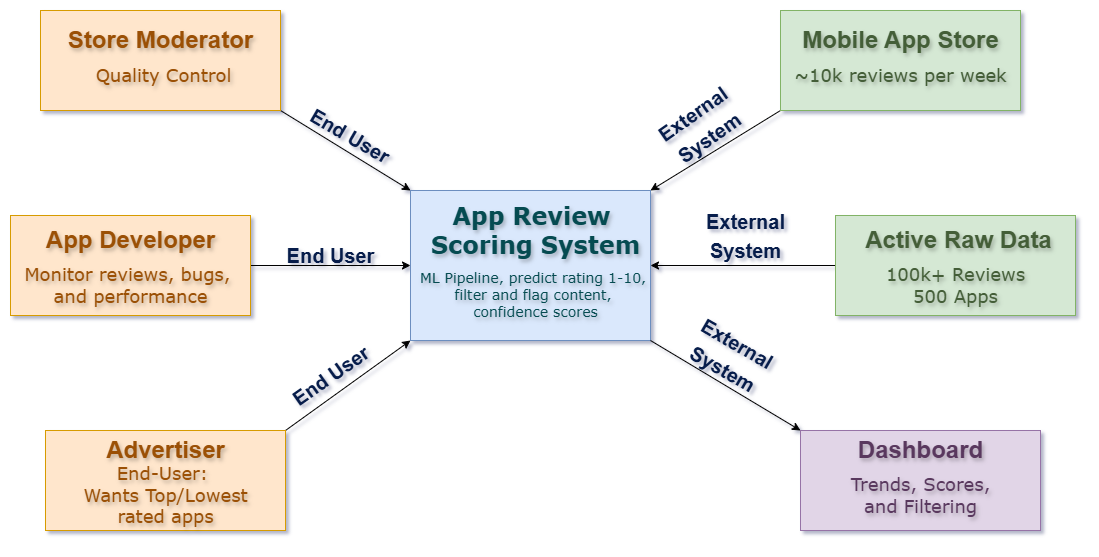

The diagram above was exported from draw.io. Its source (the exported page's mxGraphModel, read from the mxfile embedded in the PNG):
<mxGraphModel dx="2587" dy="878" grid="1" gridSize="10" guides="1" tooltips="1" connect="1" arrows="1" fold="1" page="1" pageScale="1" pageWidth="850" pageHeight="1100" math="0" shadow="1">
  <root>
    <mxCell id="0" />
    <mxCell id="1" parent="0" />
    <mxCell id="E6-EAA5d_CUQLRHFbQYJ-1" parent="1" style="rounded=0;whiteSpace=wrap;html=1;fillColor=#dae8fc;strokeColor=#6c8ebf;" value="" vertex="1">
      <mxGeometry height="150" width="240" x="270" y="390" as="geometry" />
    </mxCell>
    <mxCell id="12D8lYFScbZte_X-14F3-4" edge="1" parent="1" source="12D8lYFScbZte_X-14F3-16" style="endArrow=classic;html=1;rounded=0;entryX=0;entryY=1;entryDx=0;entryDy=0;exitX=1;exitY=0;exitDx=0;exitDy=0;" target="E6-EAA5d_CUQLRHFbQYJ-1" value="">
      <mxGeometry height="50" relative="1" width="50" as="geometry">
        <mxPoint x="250" y="600" as="sourcePoint" />
        <mxPoint x="320" y="530" as="targetPoint" />
      </mxGeometry>
    </mxCell>
    <mxCell id="12D8lYFScbZte_X-14F3-5" edge="1" parent="1" source="12D8lYFScbZte_X-14F3-17" style="endArrow=classic;html=1;rounded=0;entryX=0;entryY=0.5;entryDx=0;entryDy=0;exitX=1;exitY=0.5;exitDx=0;exitDy=0;" target="E6-EAA5d_CUQLRHFbQYJ-1" value="">
      <mxGeometry height="50" relative="1" width="50" as="geometry">
        <mxPoint x="212" y="469.17" as="sourcePoint" />
        <mxPoint x="320" y="469.17" as="targetPoint" />
      </mxGeometry>
    </mxCell>
    <mxCell id="12D8lYFScbZte_X-14F3-7" edge="1" parent="1" source="12D8lYFScbZte_X-14F3-18" style="endArrow=classic;html=1;rounded=0;entryX=0;entryY=0;entryDx=0;entryDy=0;exitX=1;exitY=1;exitDx=0;exitDy=0;" target="E6-EAA5d_CUQLRHFbQYJ-1" value="">
      <mxGeometry height="50" relative="1" width="50" as="geometry">
        <mxPoint x="250" y="350" as="sourcePoint" />
        <mxPoint x="300" y="300" as="targetPoint" />
      </mxGeometry>
    </mxCell>
    <mxCell id="12D8lYFScbZte_X-14F3-8" edge="1" parent="1" source="12D8lYFScbZte_X-14F3-12" style="endArrow=classic;html=1;rounded=0;entryX=1;entryY=0;entryDx=0;entryDy=0;exitX=0;exitY=1;exitDx=0;exitDy=0;" target="E6-EAA5d_CUQLRHFbQYJ-1" value="">
      <mxGeometry height="50" relative="1" width="50" as="geometry">
        <mxPoint x="550" y="350" as="sourcePoint" />
        <mxPoint x="500" y="420" as="targetPoint" />
      </mxGeometry>
    </mxCell>
    <mxCell id="12D8lYFScbZte_X-14F3-10" edge="1" parent="1" source="12D8lYFScbZte_X-14F3-14" style="endArrow=classic;html=1;rounded=0;exitX=0;exitY=0.5;exitDx=0;exitDy=0;entryX=1;entryY=0.5;entryDx=0;entryDy=0;" target="E6-EAA5d_CUQLRHFbQYJ-1" value="">
      <mxGeometry height="50" relative="1" width="50" as="geometry">
        <mxPoint x="600" y="470" as="sourcePoint" />
        <mxPoint x="530" y="465" as="targetPoint" />
      </mxGeometry>
    </mxCell>
    <mxCell id="12D8lYFScbZte_X-14F3-12" parent="1" style="rounded=0;whiteSpace=wrap;html=1;fillColor=#d5e8d4;strokeColor=#82b366;" value="" vertex="1">
      <mxGeometry height="100" width="240" x="640" y="210" as="geometry" />
    </mxCell>
    <mxCell id="12D8lYFScbZte_X-14F3-13" parent="1" style="rounded=0;whiteSpace=wrap;html=1;" value="" vertex="1">
      <mxGeometry width="120" x="480" y="430" as="geometry" />
    </mxCell>
    <mxCell id="12D8lYFScbZte_X-14F3-14" parent="1" style="rounded=0;whiteSpace=wrap;html=1;fillColor=#d5e8d4;strokeColor=#82b366;" value="" vertex="1">
      <mxGeometry height="100" width="240" x="695" y="415" as="geometry" />
    </mxCell>
    <mxCell id="12D8lYFScbZte_X-14F3-15" parent="1" style="rounded=0;whiteSpace=wrap;html=1;fillColor=#e1d5e7;strokeColor=#9673a6;" value="" vertex="1">
      <mxGeometry height="100" width="240" x="660" y="630" as="geometry" />
    </mxCell>
    <mxCell id="12D8lYFScbZte_X-14F3-16" parent="1" style="rounded=0;whiteSpace=wrap;html=1;fillColor=#ffe6cc;strokeColor=#d79b00;" value="" vertex="1">
      <mxGeometry height="100" width="240" x="-95" y="630" as="geometry" />
    </mxCell>
    <mxCell id="12D8lYFScbZte_X-14F3-17" parent="1" style="rounded=0;whiteSpace=wrap;html=1;fillColor=#ffe6cc;strokeColor=#d79b00;" value="" vertex="1">
      <mxGeometry height="100" width="240" x="-130" y="415" as="geometry" />
    </mxCell>
    <mxCell id="12D8lYFScbZte_X-14F3-18" parent="1" style="rounded=0;whiteSpace=wrap;html=1;fillColor=#ffe6cc;strokeColor=#d79b00;fontColor=none;noLabel=1;fontFamily=Verdana;" value="" vertex="1">
      <mxGeometry height="100" width="240" x="-100" y="210" as="geometry" />
    </mxCell>
    <mxCell id="12D8lYFScbZte_X-14F3-19" parent="1" style="text;strokeColor=none;fillColor=none;html=1;fontSize=24;fontStyle=1;verticalAlign=middle;align=center;fontFamily=Verdana;fontColor=#054B51;textShadow=1;" value="App Review&amp;nbsp;&lt;div&gt;Scoring System&lt;/div&gt;" vertex="1">
      <mxGeometry height="40" width="130" x="330" y="410" as="geometry" />
    </mxCell>
    <mxCell id="12D8lYFScbZte_X-14F3-27" parent="1" style="text;strokeColor=none;fillColor=none;html=1;fontSize=14;fontStyle=0;verticalAlign=middle;align=center;fontFamily=Verdana;fontColor=#054B51;textShadow=1;" value="ML Pipeline,&amp;nbsp;predict rating 1-10,&amp;nbsp;&lt;div&gt;filter and flag content,&amp;nbsp;&lt;/div&gt;&lt;div&gt;confidence scores&lt;/div&gt;" vertex="1">
      <mxGeometry height="90" width="170" x="310" y="450" as="geometry" />
    </mxCell>
    <mxCell id="12D8lYFScbZte_X-14F3-32" edge="1" parent="1" source="E6-EAA5d_CUQLRHFbQYJ-1" style="endArrow=classic;html=1;rounded=0;entryX=0;entryY=0;entryDx=0;entryDy=0;exitX=1;exitY=1;exitDx=0;exitDy=0;" target="12D8lYFScbZte_X-14F3-15" value="">
      <mxGeometry height="50" relative="1" width="50" as="geometry">
        <mxPoint x="510" y="610" as="sourcePoint" />
        <mxPoint x="560" y="490" as="targetPoint" />
      </mxGeometry>
    </mxCell>
    <mxCell id="12D8lYFScbZte_X-14F3-34" parent="1" style="text;strokeColor=none;fillColor=none;html=1;fontSize=24;fontStyle=1;verticalAlign=middle;align=center;fontColor=light-dark(#9B5005,#EDEDED);textShadow=1;" value="Store Moderator" vertex="1">
      <mxGeometry height="40" width="210" x="-85" y="220" as="geometry" />
    </mxCell>
    <mxCell id="12D8lYFScbZte_X-14F3-35" parent="1" style="text;strokeColor=none;fillColor=none;html=1;fontSize=24;fontStyle=1;verticalAlign=middle;align=center;fontColor=#9B5005;textShadow=1;" value="App Developer" vertex="1">
      <mxGeometry height="40" width="210" x="-115" y="420" as="geometry" />
    </mxCell>
    <mxCell id="12D8lYFScbZte_X-14F3-36" parent="1" style="text;strokeColor=none;fillColor=none;html=1;fontSize=24;fontStyle=1;verticalAlign=middle;align=center;fontColor=#9B5005;textShadow=1;" value="Advertiser" vertex="1">
      <mxGeometry height="40" width="210" x="-80" y="630" as="geometry" />
    </mxCell>
    <mxCell id="12D8lYFScbZte_X-14F3-37" parent="1" style="text;strokeColor=none;fillColor=none;html=1;fontSize=18;fontStyle=0;verticalAlign=middle;align=center;fontFamily=Verdana;fontColor=#9B5005;textShadow=1;" value="Quality Control" vertex="1">
      <mxGeometry height="90" width="155" x="-55" y="230" as="geometry" />
    </mxCell>
    <mxCell id="12D8lYFScbZte_X-14F3-38" parent="1" style="text;strokeColor=none;fillColor=none;html=1;fontSize=18;fontStyle=0;verticalAlign=middle;align=center;fontFamily=Verdana;fontColor=#9B5005;textShadow=1;" value="Monitor reviews, bugs,&amp;nbsp;&lt;div&gt;and performance&lt;/div&gt;" vertex="1">
      <mxGeometry height="90" width="170" x="-95" y="440" as="geometry" />
    </mxCell>
    <mxCell id="12D8lYFScbZte_X-14F3-39" parent="1" style="text;strokeColor=none;fillColor=none;html=1;fontSize=18;fontStyle=0;verticalAlign=middle;align=center;fontFamily=Verdana;fontColor=#9B5005;textShadow=1;" value="End-User:&amp;nbsp;&lt;div&gt;Wants Top/Lowest&lt;div&gt;rated apps&lt;/div&gt;&lt;/div&gt;" vertex="1">
      <mxGeometry height="90" width="155" x="-52.5" y="650" as="geometry" />
    </mxCell>
    <mxCell id="12D8lYFScbZte_X-14F3-42" parent="1" style="text;strokeColor=none;fillColor=none;html=1;fontSize=24;fontStyle=1;verticalAlign=middle;align=center;fontColor=#59385E;textShadow=1;labelBackgroundColor=none;labelBorderColor=none;" value="Dashboard" vertex="1">
      <mxGeometry height="40" width="325" x="617.5" y="630" as="geometry" />
    </mxCell>
    <mxCell id="12D8lYFScbZte_X-14F3-44" parent="1" style="text;strokeColor=none;fillColor=none;html=1;fontSize=24;fontStyle=1;verticalAlign=middle;align=center;fontColor=#445E38;textShadow=1;" value="Mobile App Store" vertex="1">
      <mxGeometry height="40" width="210" x="655" y="220" as="geometry" />
    </mxCell>
    <mxCell id="12D8lYFScbZte_X-14F3-45" parent="1" style="text;strokeColor=none;fillColor=none;html=1;fontSize=18;fontStyle=0;verticalAlign=middle;align=center;fontFamily=Verdana;fontColor=#445E38;textShadow=1;" value="~10k reviews per week" vertex="1">
      <mxGeometry height="90" width="170" x="675" y="230" as="geometry" />
    </mxCell>
    <mxCell id="12D8lYFScbZte_X-14F3-46" parent="1" style="text;strokeColor=none;fillColor=none;html=1;fontSize=24;fontStyle=1;verticalAlign=middle;align=center;fontColor=#445E38;textShadow=1;" value="Active Raw Data" vertex="1">
      <mxGeometry height="40" width="215" x="710" y="420" as="geometry" />
    </mxCell>
    <mxCell id="12D8lYFScbZte_X-14F3-47" parent="1" style="text;strokeColor=none;fillColor=none;html=1;fontSize=18;fontStyle=0;verticalAlign=middle;align=center;fontFamily=Verdana;fontColor=#445E38;textShadow=1;" value="100k+ Reviews&lt;div&gt;500 Apps&lt;/div&gt;" vertex="1">
      <mxGeometry height="90" width="170" x="730" y="440" as="geometry" />
    </mxCell>
    <mxCell id="Qkm1RfwkMTxObwv9bG4K-1" parent="1" style="text;strokeColor=none;fillColor=none;html=1;fontSize=18;fontStyle=0;verticalAlign=middle;align=center;fontFamily=Verdana;fontColor=#59385E;textShadow=1;" value="Trends, Scores,&lt;div&gt;&amp;nbsp;and Filtering&amp;nbsp;&lt;/div&gt;" vertex="1">
      <mxGeometry height="90" width="170" x="695" y="650" as="geometry" />
    </mxCell>
    <mxCell id="Qkm1RfwkMTxObwv9bG4K-3" parent="1" style="text;strokeColor=none;fillColor=none;html=1;fontSize=24;fontStyle=1;verticalAlign=middle;align=center;rotation=30;fontColor=#071D4B;" value="&lt;font style=&quot;font-size: 20px;&quot;&gt;End User&lt;/font&gt;" vertex="1">
      <mxGeometry height="30" width="100" x="160" y="320" as="geometry" />
    </mxCell>
    <mxCell id="Qkm1RfwkMTxObwv9bG4K-4" parent="1" style="text;strokeColor=none;fillColor=none;html=1;fontSize=24;fontStyle=1;verticalAlign=middle;align=center;rotation=-35;fontColor=#071D4B;" value="&lt;font style=&quot;font-size: 20px;&quot;&gt;End User&lt;/font&gt;" vertex="1">
      <mxGeometry height="30" width="100" x="140.00194077712558" y="560.0019407771256" as="geometry" />
    </mxCell>
    <mxCell id="Qkm1RfwkMTxObwv9bG4K-5" parent="1" style="text;strokeColor=none;fillColor=none;html=1;fontSize=24;fontStyle=1;verticalAlign=middle;align=center;rotation=0;fontColor=#071D4B;" value="&lt;font style=&quot;font-size: 20px;&quot;&gt;End User&lt;/font&gt;" vertex="1">
      <mxGeometry height="30" width="100" x="140.00194077712558" y="440.0019407771256" as="geometry" />
    </mxCell>
    <mxCell id="Qkm1RfwkMTxObwv9bG4K-7" parent="1" style="text;strokeColor=none;fillColor=none;html=1;fontSize=24;fontStyle=1;verticalAlign=middle;align=center;rotation=30;fontColor=#071D4B;" value="&lt;span style=&quot;font-size: 20px;&quot;&gt;External&lt;/span&gt;&lt;div&gt;&lt;span style=&quot;font-size: 20px;&quot;&gt;System&lt;/span&gt;&lt;/div&gt;" vertex="1">
      <mxGeometry height="30" width="100" x="540.0012487597153" y="539.9961024818872" as="geometry" />
    </mxCell>
    <mxCell id="Qkm1RfwkMTxObwv9bG4K-8" parent="1" style="text;strokeColor=none;fillColor=none;html=1;fontSize=24;fontStyle=1;verticalAlign=middle;align=center;rotation=-35;fontColor=#071D4B;" value="&lt;span style=&quot;font-size: 20px;&quot;&gt;External&lt;/span&gt;&lt;div&gt;&lt;span style=&quot;font-size: 20px;&quot;&gt;System&lt;/span&gt;&lt;/div&gt;" vertex="1">
      <mxGeometry height="30" width="100" x="510.0012487597153" y="309.9961024818872" as="geometry" />
    </mxCell>
    <mxCell id="Qkm1RfwkMTxObwv9bG4K-9" parent="1" style="text;strokeColor=none;fillColor=none;html=1;fontSize=24;fontStyle=1;verticalAlign=middle;align=center;rotation=0;fontColor=#071D4B;" value="&lt;span style=&quot;font-size: 20px;&quot;&gt;External&lt;/span&gt;&lt;div&gt;&lt;span style=&quot;font-size: 20px;&quot;&gt;System&lt;/span&gt;&lt;/div&gt;" vertex="1">
      <mxGeometry height="30" width="100" x="555" y="420" as="geometry" />
    </mxCell>
  </root>
</mxGraphModel>